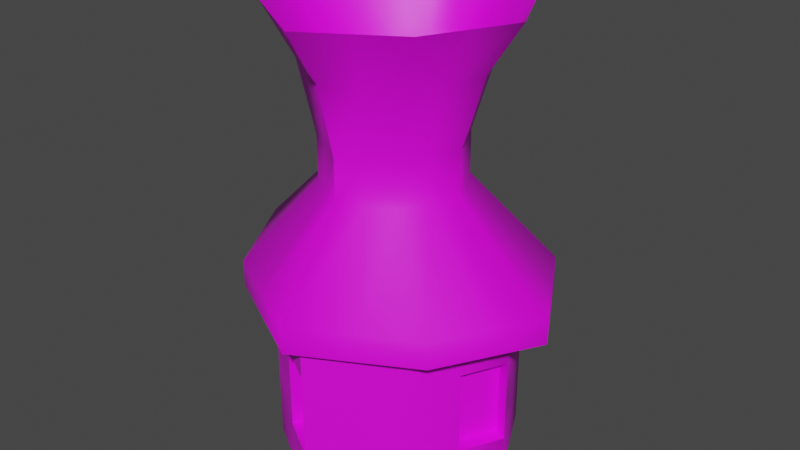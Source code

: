 # Source: HouseSky.bleND  (saved by Blender 2.82.7; exported with 4.5.12 LTS)
import bpy
from mathutils import Matrix  # noqa: F401  (used for matrix-valued properties, if any)

bpy.ops.wm.read_factory_settings(use_empty=True)
scene = bpy.context.scene
scene.name = 'Scene'

# ---- collections
col_collection = bpy.data.collections.new('Collection'); scene.collection.children.link(col_collection)

# ---- images (referenced by path relative to the original .blend; pixels are not part of the script)
import os
ASSET_DIR = os.environ.get("B2B_ASSET_DIR", "")  # directory of the original .blend (textures are referenced by path, not embedded)
HERE = os.path.dirname(os.path.abspath(__file__))  # packed textures are extracted next to this script under _unpacked/

def load_image(name, relpath, width, height, colorspace="sRGB"):
    """Load a texture the original file referenced (path relative to the .blend, or extracted next to this script)."""
    p = next((c for c in (os.path.join(HERE, relpath), os.path.join(ASSET_DIR, relpath)) if relpath and os.path.exists(c)), "")
    if p:
        img = bpy.data.images.load(p, check_existing=True)
        img.name = name
    else:  # same state as the original file: an image datablock whose file is absent (Cycles renders it pink)
        img = bpy.data.images.new(name, width, height)
        img.source = "FILE"
        img.filepath = "//" + (relpath or name)
    img.colorspace_settings.name = colorspace
    return img
img_atlas_normal_png = load_image('Atlas Normal.png', 'Atlas Normal.png', 1024, 1024, 'sRGB')

# ---- materials (node trees are filled in below, after node groups)
mat_material_001 = bpy.data.materials.new('Material.001')
mat_material_001.use_transparent_shadow = False

# ---- node groups
ng_auto_smooth = bpy.data.node_groups.new('Auto Smooth', 'GeometryNodeTree')
_s = ng_auto_smooth.interface.new_socket(name='Geometry', in_out='OUTPUT', socket_type='NodeSocketGeometry')
_s = ng_auto_smooth.interface.new_socket(name='Geometry', in_out='INPUT', socket_type='NodeSocketGeometry')
_s = ng_auto_smooth.interface.new_socket(name='Angle', in_out='INPUT', socket_type='NodeSocketFloat')
_s.subtype = 'ANGLE'
_s.min_value = 0.0
_s.max_value = 3.142
ng_auto_smooth.is_modifier = True
_N = ng_auto_smooth.nodes; _L = ng_auto_smooth.links
n0 = _N.new('NodeGroupOutput'); n0.name = 'Group Output'; n0.location = (480, -100)
n1 = _N.new('NodeGroupInput'); n1.name = 'Group Input'; n1.location = (-420, -300)
n2 = _N.new('NodeGroupInput'); n2.name = 'Group Input.001'; n2.location = (-60, -100)
n3 = _N.new('GeometryNodeSetShadeSmooth'); n3.name = 'Set Shade Smooth'; n3.location = (120, -100)
n3.domain = 'EDGE'
n4 = _N.new('GeometryNodeSetShadeSmooth'); n4.name = 'Set Shade Smooth.001'; n4.location = (300, -100)
n5 = _N.new('GeometryNodeInputMeshEdgeAngle'); n5.name = 'Edge Angle'; n5.location = (-420, -220)
n6 = _N.new('GeometryNodeInputEdgeSmooth'); n6.name = 'Is Edge Smooth'; n6.location = (-60, -160)
n7 = _N.new('GeometryNodeInputShadeSmooth'); n7.name = 'Is Face Smooth'; n7.location = (-240, -340)
n8 = _N.new('FunctionNodeBooleanMath'); n8.name = 'Boolean Math'; n8.location = (-60, -220)
n9 = _N.new('FunctionNodeCompare'); n9.name = 'Compare'; n9.location = (-240, -180)
n9.operation = 'LESS_EQUAL'
_L.new(n5.outputs[0], n9.inputs[0])
_L.new(n4.outputs[0], n0.inputs[0])
_L.new(n1.outputs[1], n9.inputs[1])
_L.new(n9.outputs[0], n8.inputs[0])
_L.new(n7.outputs[0], n8.inputs[1])
_L.new(n2.outputs[0], n3.inputs[0])
_L.new(n6.outputs[0], n3.inputs[1])
_L.new(n3.outputs[0], n4.inputs[0])
_L.new(n8.outputs[0], n3.inputs[2])
n0.is_active_output = True

# ---- material node trees
mat_material_001.use_nodes = True; mat_material_001.node_tree.nodes.clear()
_N = mat_material_001.node_tree.nodes; _L = mat_material_001.node_tree.links
n0 = _N.new('ShaderNodeOutputMaterial'); n0.name = 'Material Output'; n0.location = (300, 300)
n1 = _N.new('ShaderNodeBsdfPrincipled'); n1.name = 'Principled BSDF'; n1.location = (10, 300)
n1.distribution = 'GGX'
n1.subsurface_method = 'BURLEY'
n1.inputs[3].default_value = 1.45
n1.inputs[27].default_value = (0.0, 0.0, 0.0, 1.0)
n1.inputs[28].default_value = 1.0
n2 = _N.new('ShaderNodeTexImage'); n2.name = 'Image Texture'; n2.location = (-280, 270)
n2.image = img_atlas_normal_png
_L.new(n1.outputs[0], n0.inputs[0])
_L.new(n2.outputs[0], n1.inputs[0])
n0.is_active_output = True

# ---- world
world_world = bpy.data.worlds.new('World'); scene.world = world_world
world_world.use_nodes = True; world_world.node_tree.nodes.clear()
_N = world_world.node_tree.nodes; _L = world_world.node_tree.links
n0 = _N.new('ShaderNodeOutputWorld'); n0.name = 'World Output'; n0.location = (300, 300)
n1 = _N.new('ShaderNodeBackground'); n1.name = 'Background'; n1.location = (10, 300)
n1.inputs[0].default_value = (0.05088, 0.05088, 0.05088, 1.0)
_L.new(n1.outputs[0], n0.inputs[0])
n0.is_active_output = True
world_world.color = (0.05088, 0.05088, 0.05088)
world_world.use_sun_shadow = False
world_world.sun_shadow_jitter_overblur = 0.0

# ---- meshes
me_cube_002 = bpy.data.meshes.new('Cube.002')
me_cube_002.from_pydata([(-1.0, -1.0, -1.0), (-1.0, -1.0, 1.0), (-1.0, 1.0, -1.0), (-1.0, 1.0, 1.0), (1.0, -1.0, -1.0), (1.0, -1.0, 1.0), (1.0, 1.0, -1.0), (1.0, 1.0, 1.0), (-1.5, 0.0, -1.0), (-1.5, 0.0, 1.0), (1.5, 0.0, -1.0), (1.5, 0.0, 1.0), (0.0, 1.622, -1.0), (0.0, 1.622, 1.0), (0.0, -1.622, -1.0), (0.0, -1.622, 1.0), (-2.05, 0.06792, 0.8883), (-1.0, -1.0, 0.0), (-1.0, 1.0, 0.0), (1.0, 1.0, 0.0), (1.0, -1.0, 0.0), (1.5, 0.0, 0.0), (-1.5, 0.0, 0.0), (0.0, -1.622, 0.0), (0.0, 1.622, 0.0), (-0.8936, -0.06782, 2.295), (-0.6043, 0.5113, 2.295), (-0.02525, 0.8715, 2.295), (0.5538, 0.5113, 2.295), (0.8431, -0.06782, 2.295), (0.5538, -0.6469, 2.295), (-0.02525, -1.007, 2.295), (-0.6043, -0.6469, 2.295), (-1.5, 0.0, 4.266), (-1.387, 1.231, 0.8883), (-0.06112, 1.954, 0.8883), (1.265, 1.231, 0.8883), (1.928, 0.06792, 0.8883), (1.265, -1.095, 0.8883), (-0.06112, -1.818, 0.8883), (-1.387, -1.095, 0.8883), (1.265, 1.231, 1.203), (-0.06112, 1.954, 1.203), (-1.387, -1.095, 1.203), (-0.06112, -1.818, 1.203), (-2.05, 0.06792, 1.203), (-1.387, 1.231, 1.203), (1.928, 0.06792, 1.203), (1.265, -1.095, 1.203), (-0.8936, -0.06782, 2.813), (-0.6043, 0.5113, 2.813), (-0.02525, 0.8715, 2.813), (0.5538, 0.5113, 2.813), (0.8431, -0.06782, 2.813), (0.5538, -0.6469, 2.813), (-0.02525, -1.007, 2.813), (-0.6043, -0.6469, 2.813), (-1.0, 1.0, 4.266), (0.0, 1.622, 4.266), (1.0, 1.0, 4.266), (1.5, 0.0, 4.266), (1.0, -1.0, 4.266), (0.0, -1.622, 4.266), (-1.0, -1.0, 4.266), (0.7245, 0.7063, 3.646), (-0.01078, 1.164, 3.646), (-0.746, -0.7642, 3.646), (-0.01078, -1.222, 3.646), (0.7245, -0.7642, 3.646), (-1.113, -0.02894, 3.646), (1.092, -0.02894, 3.646), (-0.746, 0.7063, 3.646), (-0.5, 1.311, -1.0), (-0.5, -1.311, 1.0), (-0.5, 1.311, 1.0), (-0.5, -1.311, -1.0), (-0.5, 1.311, 0.0), (-0.5, -1.311, 0.0), (-0.3148, -0.827, 2.295), (-0.3148, 0.6914, 2.295), (-0.7242, -1.457, 0.8883), (-0.7242, 1.593, 0.8883), (-0.7242, -1.457, 1.203), (-0.7242, 1.593, 1.203), (-0.3148, -0.827, 2.813), (-0.3148, 0.6914, 2.813), (-0.5, -1.311, 4.266), (-0.5, 1.311, 4.266), (-0.3784, 0.935, 3.646), (-0.3784, -0.9929, 3.646), (0.5, 1.311, 1.0), (0.5, -1.311, -1.0), (0.5, 1.311, -1.0), (0.5, -1.311, 1.0), (0.5, -1.311, 0.0), (0.5, 1.311, 0.0), (0.2643, 0.6914, 2.295), (0.2643, -0.827, 2.295), (0.602, 1.593, 0.8883), (0.602, -1.457, 0.8883), (0.602, 1.593, 1.203), (0.602, -1.457, 1.203), (0.2643, 0.6914, 2.813), (0.2643, -0.827, 2.813), (0.5, 1.311, 4.266), (0.5, -1.311, 4.266), (0.3568, 0.935, 3.646), (0.3568, -0.9929, 3.646), (-1.25, -0.5, -1.0), (1.25, -0.5, 1.0), (-1.25, -0.5, 1.0), (1.25, -0.5, -1.0), (-1.25, -0.5, 0.0), (1.25, -0.5, 0.0), (0.6985, -0.3574, 2.295), (-0.749, -0.3574, 2.295), (1.596, -0.5136, 0.8883), (-1.719, -0.5136, 0.8883), (1.596, -0.5136, 1.203), (-1.719, -0.5136, 1.203), (0.6985, -0.3574, 2.813), (-0.749, -0.3574, 2.813), (1.25, -0.5, 4.266), (-1.25, -0.5, 4.266), (0.9081, -0.3966, 3.646), (-0.9297, -0.3966, 3.646), (-1.25, 0.5, 1.0), (1.25, 0.5, -1.0), (-1.25, 0.5, -1.0), (1.25, 0.5, 1.0), (1.25, 0.5, 0.0), (-1.25, 0.5, 0.0), (-0.749, 0.2217, 2.295), (0.6985, 0.2217, 2.295), (-1.719, 0.6494, 0.8883), (1.596, 0.6494, 0.8883), (-1.719, 0.6494, 1.203), (1.596, 0.6494, 1.203), (-0.749, 0.2217, 2.813), (0.6985, 0.2217, 2.813), (-1.25, 0.5, 4.266), (1.25, 0.5, 4.266), (0.9081, 0.3387, 3.646), (-0.9297, 0.3387, 3.646), (-1.0, 1.0, -0.5), (1.0, 1.0, -0.5), (1.0, -1.0, -0.5), (1.5, 0.0, -0.5), (-1.5, 0.0, -0.5), (0.0, -1.622, -0.5), (0.0, 1.622, -0.5), (-1.0, -1.0, -0.5), (-0.5, -1.311, -0.5), (-0.5, 1.311, -0.5), (0.5, 1.311, -0.5), (0.5, -1.311, -0.5), (1.25, -0.5, -0.5), (-1.25, -0.5, -0.5), (-1.25, 0.5, -0.5), (1.25, 0.5, -0.5), (-1.0, -1.0, 0.5), (-1.0, 1.0, 0.5), (1.0, 1.0, 0.5), (1.0, -1.0, 0.5), (1.5, 0.0, 0.5), (-1.5, 0.0, 0.5), (0.0, -1.622, 0.5), (0.0, 1.622, 0.5), (-0.5, 1.311, 0.5), (-0.5, -1.311, 0.5), (0.5, -1.311, 0.5), (0.5, 1.311, 0.5), (-1.25, -0.5, 0.5), (1.25, -0.5, 0.5), (1.25, 0.5, 0.5), (-1.25, 0.5, 0.5), (-0.8568, -0.9285, -0.5), (-0.8568, -0.9285, 0.0), (-1.107, -0.4285, 0.0), (-1.107, -0.4285, 0.5), (-1.107, -0.4285, -0.5), (-0.8568, -0.9285, 0.5), (0.1323, -1.409, 0.5), (0.1323, -1.409, 0.0), (-0.3677, -1.098, 0.0), (-0.3677, -1.098, 0.5), (0.1323, -1.409, -0.5), (-0.3677, -1.098, -0.5), (1.345, 0.07741, 0.5), (1.345, 0.07741, 0.0), (1.095, -0.4226, 0.0), (1.095, -0.4226, 0.5), (1.345, 0.07741, -0.5), (1.095, -0.4226, -0.5), (-0.08543, 1.519, 0.441), (-0.08543, 1.519, -0.05905), (0.4146, 1.208, -0.05905), (0.4146, 1.208, 0.441), (-0.08543, 1.519, -0.559), (0.4146, 1.208, -0.559), (-0.8776, 0.9388, 0.5), (-0.8776, 0.9388, 0.0), (-1.127, 0.4388, 0.0), (-1.127, 0.4388, 0.5), (-0.8776, 0.9388, -0.5), (-1.127, 0.4388, -0.5)], [], [(175, 126, 3, 161), (171, 90, 7, 162), (173, 109, 5, 163), (169, 73, 1, 160), (109, 11, 37, 116), (115, 25, 45, 119), (174, 129, 11, 164), (172, 110, 9, 165), (129, 7, 36, 135), (78, 32, 43, 82), (170, 93, 15, 166), (168, 74, 13, 167), (153, 76, 24, 150), (155, 94, 23, 149), (157, 112, 22, 148), (159, 130, 21, 147), (152, 77, 17, 151), (156, 113, 20, 146), (154, 95, 19, 145), (161, 18, 201, 200), (96, 27, 51, 102), (78, 31, 55, 84), (133, 28, 52, 139), (79, 26, 50, 85), (74, 3, 34, 81), (114, 30, 48, 118), (110, 1, 40, 117), (90, 13, 35, 98), (81, 34, 46, 83), (99, 38, 48, 101), (98, 35, 42, 100), (80, 39, 44, 82), (116, 37, 47, 118), (135, 36, 41, 137), (117, 40, 43, 119), (134, 16, 45, 136), (93, 5, 38, 99), (133, 29, 47, 137), (126, 9, 16, 134), (79, 27, 42, 83), (73, 15, 39, 80), (132, 26, 46, 136), (97, 31, 44, 101), (96, 28, 41, 100), (125, 66, 63, 123), (107, 68, 61, 105), (106, 65, 58, 104), (89, 67, 62, 86), (97, 30, 54, 103), (115, 32, 56, 121), (114, 29, 53, 120), (132, 25, 49, 138), (124, 70, 60, 122), (143, 69, 33, 140), (88, 71, 57, 87), (142, 64, 59, 141), (139, 52, 64, 142), (85, 50, 71, 88), (138, 49, 69, 143), (120, 53, 70, 124), (84, 55, 67, 89), (102, 51, 65, 106), (103, 54, 68, 107), (121, 56, 66, 125), (56, 84, 89, 66), (51, 85, 88, 65), (65, 88, 87, 58), (66, 89, 86, 63), (1, 73, 80, 40), (26, 79, 83, 46), (40, 80, 82, 43), (35, 81, 83, 42), (13, 74, 81, 35), (27, 79, 85, 51), (32, 78, 84, 56), (152, 149, 186, 187), (144, 18, 76, 153), (161, 3, 74, 168), (31, 78, 82, 44), (166, 15, 73, 169), (55, 103, 107, 67), (52, 102, 106, 64), (31, 97, 103, 55), (64, 106, 104, 59), (67, 107, 105, 62), (27, 96, 100, 42), (30, 97, 101, 48), (15, 93, 99, 39), (36, 98, 100, 41), (39, 99, 101, 44), (7, 90, 98, 36), (28, 96, 102, 52), (154, 150, 198, 199), (146, 20, 94, 155), (163, 5, 93, 170), (167, 13, 90, 171), (49, 121, 125, 69), (54, 120, 124, 68), (68, 124, 122, 61), (30, 114, 120, 54), (25, 115, 121, 49), (69, 125, 123, 33), (16, 117, 119, 45), (38, 116, 118, 48), (9, 110, 117, 16), (29, 114, 118, 47), (113, 156, 193, 190), (160, 172, 179, 181), (160, 1, 110, 172), (32, 115, 119, 43), (5, 109, 116, 38), (164, 11, 109, 173), (50, 138, 143, 71), (53, 139, 142, 70), (70, 142, 141, 60), (71, 143, 140, 57), (26, 132, 138, 50), (25, 132, 136, 45), (3, 126, 134, 34), (28, 133, 137, 41), (34, 134, 136, 46), (37, 135, 137, 47), (29, 133, 139, 53), (148, 22, 131, 158), (145, 19, 130, 159), (11, 129, 135, 37), (162, 7, 129, 174), (165, 9, 126, 175), (6, 145, 159, 127), (8, 148, 158, 128), (0, 151, 157, 108), (10, 147, 156, 111), (4, 146, 155, 91), (12, 150, 154, 92), (2, 144, 153, 72), (14, 149, 152, 75), (128, 158, 144, 2), (92, 154, 145, 6), (111, 156, 146, 4), (75, 152, 151, 0), (127, 159, 147, 10), (108, 157, 148, 8), (91, 155, 149, 14), (72, 153, 150, 12), (22, 165, 175, 131), (19, 162, 174, 130), (147, 21, 189, 192), (151, 17, 177, 176), (24, 167, 194, 195), (20, 163, 170, 94), (149, 23, 183, 186), (18, 161, 168, 76), (76, 168, 167, 24), (94, 170, 166, 23), (112, 172, 165, 22), (130, 174, 164, 21), (77, 169, 160, 17), (113, 173, 163, 20), (95, 171, 162, 19), (158, 131, 202, 205), (176, 177, 178, 180), (177, 181, 179, 178), (157, 151, 176, 180), (17, 160, 181, 177), (172, 112, 178, 179), (112, 157, 180, 178), (186, 183, 184, 187), (183, 182, 185, 184), (166, 169, 185, 182), (77, 152, 187, 184), (169, 77, 184, 185), (23, 166, 182, 183), (192, 189, 190, 193), (189, 188, 191, 190), (156, 147, 192, 193), (164, 173, 191, 188), (173, 113, 190, 191), (21, 164, 188, 189), (198, 195, 196, 199), (195, 194, 197, 196), (95, 154, 199, 196), (167, 171, 197, 194), (150, 24, 195, 198), (171, 95, 196, 197), (205, 202, 201, 204), (202, 203, 200, 201), (131, 175, 203, 202), (175, 161, 200, 203), (144, 158, 205, 204), (18, 144, 204, 201)])
me_cube_002.polygons.foreach_set('use_smooth', [True] * 190)
_uv = me_cube_002.uv_layers.new(name='UVMap')
_uv.uv.foreach_set('vector', [0.6734, 0.3294, 0.6752, 0.3014, 0.7032, 0.3033, 0.7013, 0.3312, 0.04223, 0.3341, 0.04209, 0.3465, 0.02972, 0.3463, 0.02985, 0.334, 0.6139, 0.365, 0.6138, 0.3383, 0.6405, 0.3382, 0.6406, 0.3649, 0.03246, 0.3058, 0.03254, 0.3301, 0.008215, 0.3302, 0.008136, 0.3059, 0.625, 0.6875, 0.625, 0.625, 0.625, 0.625, 0.625, 0.6875, 0.7158, 0.6577, 0.7158, 0.624, 0.7158, 0.624, 0.7158, 0.6577, 0.01748, 0.3338, 0.01734, 0.3462, 0.004965, 0.3461, 0.005102, 0.3337, 0.6175, 0.3257, 0.6193, 0.2977, 0.6473, 0.2996, 0.6454, 0.3275, 0.625, 0.5625, 0.625, 0.5, 0.625, 0.5, 0.625, 0.5625, 0.6821, 0.6914, 0.7158, 0.6914, 0.7158, 0.6914, 0.6821, 0.6914, 0.6673, 0.3649, 0.6672, 0.3382, 0.6939, 0.3381, 0.6939, 0.3648, 0.0315, 0.3383, 0.03174, 0.3641, 0.00593, 0.3644, 0.005683, 0.3386, 0.031, 0.2867, 0.03125, 0.3125, 0.005436, 0.3127, 0.005189, 0.2869, 0.6674, 0.4182, 0.6673, 0.3915, 0.694, 0.3915, 0.694, 0.4182, 0.6137, 0.3816, 0.6156, 0.3536, 0.6436, 0.3555, 0.6417, 0.3834, 0.01775, 0.3091, 0.01761, 0.3215, 0.005239, 0.3213, 0.005376, 0.3089, 0.03231, 0.2571, 0.03239, 0.2815, 0.008057, 0.2815, 0.007979, 0.2572, 0.614, 0.4183, 0.6139, 0.3917, 0.6406, 0.3916, 0.6407, 0.4183, 0.0425, 0.3094, 0.04237, 0.3217, 0.02999, 0.3216, 0.03013, 0.3092, 0.4946, 0.4572, 0.4727, 0.4572, 0.4727, 0.4572, 0.4946, 0.4572, 0.606, 0.5548, 0.6387, 0.5548, 0.6387, 0.5548, 0.606, 0.5548, 0.6713, 0.6854, 0.6387, 0.6854, 0.6387, 0.6854, 0.6713, 0.6854, 0.5734, 0.5875, 0.5734, 0.5548, 0.5734, 0.5548, 0.5734, 0.5875, 0.6713, 0.5548, 0.704, 0.5548, 0.704, 0.5548, 0.6713, 0.5548, 0.625, 0.3125, 0.625, 0.25, 0.625, 0.25, 0.625, 0.3125, 0.5811, 0.6577, 0.5811, 0.6914, 0.5811, 0.6914, 0.5811, 0.6577, 0.625, 0.0625, 0.625, 0.0, 0.625, 0.0, 0.625, 0.0625, 0.625, 0.4375, 0.625, 0.375, 0.625, 0.375, 0.625, 0.4375, 0.1962, 0.6286, 0.1962, 0.6105, 0.2485, 0.6125, 0.2485, 0.6305, 0.1962, 0.773, 0.1962, 0.755, 0.2485, 0.7569, 0.2485, 0.775, 0.2485, 0.6667, 0.2485, 0.6486, 0.1962, 0.6467, 0.1962, 0.6647, 0.1962, 0.8092, 0.1962, 0.7911, 0.2485, 0.7931, 0.2485, 0.8111, 0.1962, 0.7369, 0.2485, 0.7208, 0.1962, 0.7189, 0.2485, 0.7389, 0.1962, 0.7008, 0.2485, 0.6847, 0.1962, 0.6828, 0.2485, 0.7028, 0.2485, 0.5583, 0.1962, 0.5383, 0.2485, 0.5403, 0.1962, 0.5564, 0.1962, 0.5925, 0.2485, 0.5764, 0.1962, 0.5744, 0.2485, 0.5944, 0.625, 0.8125, 0.625, 0.75, 0.625, 0.75, 0.625, 0.8125, 0.5811, 0.5903, 0.5811, 0.624, 0.5811, 0.624, 0.5811, 0.5903, 0.625, 0.1875, 0.625, 0.125, 0.625, 0.125, 0.625, 0.1875, 0.6821, 0.5567, 0.6484, 0.5567, 0.6484, 0.5567, 0.6821, 0.5567, 0.625, 0.9375, 0.625, 0.875, 0.625, 0.875, 0.625, 0.9375, 0.7158, 0.5903, 0.7158, 0.5567, 0.7158, 0.5567, 0.7158, 0.5903, 0.6148, 0.6914, 0.6484, 0.6914, 0.6484, 0.6914, 0.6148, 0.6914, 0.6148, 0.5567, 0.5811, 0.5567, 0.5811, 0.5567, 0.6148, 0.5567, 0.704, 0.6528, 0.704, 0.6854, 0.704, 0.6854, 0.704, 0.6528, 0.606, 0.6854, 0.5734, 0.6854, 0.5734, 0.6854, 0.606, 0.6854, 0.606, 0.5548, 0.6387, 0.5548, 0.6387, 0.5548, 0.606, 0.5548, 0.6713, 0.6854, 0.6387, 0.6854, 0.6387, 0.6854, 0.6713, 0.6854, 0.606, 0.6854, 0.5734, 0.6854, 0.5734, 0.6854, 0.606, 0.6854, 0.704, 0.6528, 0.704, 0.6854, 0.704, 0.6854, 0.704, 0.6528, 0.5734, 0.6528, 0.5734, 0.6201, 0.5734, 0.6201, 0.5734, 0.6528, 0.704, 0.5875, 0.704, 0.6201, 0.704, 0.6201, 0.704, 0.5875, 0.5734, 0.6528, 0.5734, 0.6201, 0.5734, 0.6201, 0.5734, 0.6528, 0.704, 0.5875, 0.704, 0.6201, 0.704, 0.6201, 0.704, 0.5875, 0.6713, 0.5548, 0.704, 0.5548, 0.704, 0.5548, 0.6713, 0.5548, 0.5734, 0.5875, 0.5734, 0.5548, 0.5734, 0.5548, 0.5734, 0.5875, 0.5734, 0.5875, 0.5734, 0.5548, 0.5734, 0.5548, 0.5734, 0.5875, 0.6713, 0.5548, 0.704, 0.5548, 0.704, 0.5548, 0.6713, 0.5548, 0.704, 0.5875, 0.704, 0.6201, 0.704, 0.6201, 0.704, 0.5875, 0.5734, 0.6528, 0.5734, 0.6201, 0.5734, 0.6201, 0.5734, 0.6528, 0.6713, 0.6854, 0.6387, 0.6854, 0.6387, 0.6854, 0.6713, 0.6854, 0.606, 0.5548, 0.6387, 0.5548, 0.6387, 0.5548, 0.606, 0.5548, 0.606, 0.6854, 0.5734, 0.6854, 0.5734, 0.6854, 0.606, 0.6854, 0.704, 0.6528, 0.704, 0.6854, 0.704, 0.6854, 0.704, 0.6528, 0.704, 0.6854, 0.6713, 0.6854, 0.6713, 0.6854, 0.704, 0.6854, 0.6387, 0.5548, 0.6713, 0.5548, 0.6713, 0.5548, 0.6387, 0.5548, 0.6387, 0.5548, 0.6713, 0.5548, 0.6713, 0.5548, 0.6387, 0.5548, 0.704, 0.6854, 0.6713, 0.6854, 0.6713, 0.6854, 0.704, 0.6854, 0.625, 1.0, 0.625, 0.9375, 0.625, 0.9375, 0.625, 1.0, 0.7158, 0.5567, 0.6821, 0.5567, 0.6821, 0.5567, 0.7158, 0.5567, 0.2485, 0.8292, 0.1962, 0.8092, 0.2485, 0.8111, 0.1962, 0.8272, 0.2485, 0.6486, 0.1962, 0.6286, 0.2485, 0.6305, 0.1962, 0.6467, 0.625, 0.375, 0.625, 0.3125, 0.625, 0.3125, 0.625, 0.375, 0.6387, 0.5548, 0.6713, 0.5548, 0.6713, 0.5548, 0.6387, 0.5548, 0.704, 0.6854, 0.6713, 0.6854, 0.6713, 0.6854, 0.704, 0.6854, 0.3799, 0.458, 0.3799, 0.3955, 0.3799, 0.3955, 0.3799, 0.458, 0.05682, 0.2864, 0.05706, 0.3123, 0.03125, 0.3125, 0.031, 0.2867, 0.05731, 0.3381, 0.05756, 0.3639, 0.03174, 0.3641, 0.0315, 0.3383, 0.6484, 0.6914, 0.6821, 0.6914, 0.6821, 0.6914, 0.6484, 0.6914, 0.05679, 0.3057, 0.05687, 0.33, 0.03254, 0.3301, 0.03246, 0.3058, 0.6387, 0.6854, 0.606, 0.6854, 0.606, 0.6854, 0.6387, 0.6854, 0.5734, 0.5548, 0.606, 0.5548, 0.606, 0.5548, 0.5734, 0.5548, 0.6387, 0.6854, 0.606, 0.6854, 0.606, 0.6854, 0.6387, 0.6854, 0.5734, 0.5548, 0.606, 0.5548, 0.606, 0.5548, 0.5734, 0.5548, 0.6387, 0.6854, 0.606, 0.6854, 0.606, 0.6854, 0.6387, 0.6854, 0.6484, 0.5567, 0.6148, 0.5567, 0.6148, 0.5567, 0.6484, 0.5567, 0.5811, 0.6914, 0.6148, 0.6914, 0.6148, 0.6914, 0.5811, 0.6914, 0.625, 0.875, 0.625, 0.8125, 0.625, 0.8125, 0.625, 0.875, 0.2485, 0.6847, 0.2485, 0.6667, 0.1962, 0.6647, 0.1962, 0.6828, 0.1962, 0.7911, 0.1962, 0.773, 0.2485, 0.775, 0.2485, 0.7931, 0.625, 0.5, 0.625, 0.4375, 0.625, 0.4375, 0.625, 0.5, 0.5734, 0.5548, 0.606, 0.5548, 0.606, 0.5548, 0.5734, 0.5548, 0.5053, 0.4018, 0.5053, 0.4354, 0.5053, 0.4354, 0.5053, 0.4018, 0.6407, 0.4183, 0.6406, 0.3916, 0.6673, 0.3915, 0.6674, 0.4182, 0.6406, 0.3649, 0.6405, 0.3382, 0.6672, 0.3382, 0.6673, 0.3649, 0.0546, 0.3342, 0.05447, 0.3466, 0.04209, 0.3465, 0.04223, 0.3341, 0.704, 0.6201, 0.704, 0.6528, 0.704, 0.6528, 0.704, 0.6201, 0.5734, 0.6854, 0.5734, 0.6528, 0.5734, 0.6528, 0.5734, 0.6854, 0.5734, 0.6854, 0.5734, 0.6528, 0.5734, 0.6528, 0.5734, 0.6854, 0.5734, 0.6854, 0.5734, 0.6528, 0.5734, 0.6528, 0.5734, 0.6854, 0.704, 0.6201, 0.704, 0.6528, 0.704, 0.6528, 0.704, 0.6201, 0.704, 0.6201, 0.704, 0.6528, 0.704, 0.6528, 0.704, 0.6201, 0.2485, 0.5764, 0.2485, 0.5583, 0.1962, 0.5564, 0.1962, 0.5744, 0.1962, 0.755, 0.1962, 0.7369, 0.2485, 0.7389, 0.2485, 0.7569, 0.625, 0.125, 0.625, 0.0625, 0.625, 0.0625, 0.625, 0.125, 0.5811, 0.624, 0.5811, 0.6577, 0.5811, 0.6577, 0.5811, 0.624, 0.4762, 0.4848, 0.4551, 0.4848, 0.4551, 0.4848, 0.4762, 0.4848, 0.5034, 0.3986, 0.5034, 0.4611, 0.5034, 0.4611, 0.5034, 0.3986, 0.5895, 0.3238, 0.5914, 0.2958, 0.6193, 0.2977, 0.6175, 0.3257, 0.7158, 0.6914, 0.7158, 0.6577, 0.7158, 0.6577, 0.7158, 0.6914, 0.625, 0.75, 0.625, 0.6875, 0.625, 0.6875, 0.625, 0.75, 0.5872, 0.365, 0.5872, 0.3383, 0.6138, 0.3383, 0.6139, 0.365, 0.704, 0.5548, 0.704, 0.5875, 0.704, 0.5875, 0.704, 0.5548, 0.5734, 0.6201, 0.5734, 0.5875, 0.5734, 0.5875, 0.5734, 0.6201, 0.5734, 0.6201, 0.5734, 0.5875, 0.5734, 0.5875, 0.5734, 0.6201, 0.704, 0.5548, 0.704, 0.5875, 0.704, 0.5875, 0.704, 0.5548, 0.704, 0.5548, 0.704, 0.5875, 0.704, 0.5875, 0.704, 0.5548, 0.7158, 0.624, 0.7158, 0.5903, 0.7158, 0.5903, 0.7158, 0.624, 0.625, 0.25, 0.625, 0.1875, 0.625, 0.1875, 0.625, 0.25, 0.5811, 0.5567, 0.5811, 0.5903, 0.5811, 0.5903, 0.5811, 0.5567, 0.1962, 0.6105, 0.1962, 0.5925, 0.2485, 0.5944, 0.2485, 0.6125, 0.2485, 0.7208, 0.1962, 0.7008, 0.2485, 0.7028, 0.1962, 0.7189, 0.5734, 0.6201, 0.5734, 0.5875, 0.5734, 0.5875, 0.5734, 0.6201, 0.6417, 0.3834, 0.6436, 0.3555, 0.6715, 0.3573, 0.6697, 0.3853, 0.03013, 0.3092, 0.02999, 0.3216, 0.01761, 0.3215, 0.01775, 0.3091, 0.625, 0.625, 0.625, 0.5625, 0.625, 0.5625, 0.625, 0.625, 0.02985, 0.334, 0.02972, 0.3463, 0.01734, 0.3462, 0.01748, 0.3338, 0.6454, 0.3275, 0.6473, 0.2996, 0.6752, 0.3014, 0.6734, 0.3294, 0.03026, 0.2968, 0.03013, 0.3092, 0.01775, 0.3091, 0.01789, 0.2967, 0.6398, 0.4114, 0.6417, 0.3834, 0.6697, 0.3853, 0.6678, 0.4132, 0.5839, 0.4077, 0.5858, 0.3797, 0.6137, 0.3816, 0.6119, 0.4095, 0.5874, 0.4451, 0.5873, 0.4184, 0.614, 0.4183, 0.614, 0.445, 0.6407, 0.445, 0.6407, 0.4183, 0.6674, 0.4182, 0.6674, 0.4449, 0.05502, 0.2971, 0.05488, 0.3095, 0.0425, 0.3094, 0.04264, 0.297, 0.05657, 0.2606, 0.05682, 0.2864, 0.031, 0.2867, 0.03076, 0.2609, 0.05656, 0.2327, 0.05663, 0.2571, 0.03231, 0.2571, 0.03223, 0.2328, 0.6678, 0.4132, 0.6697, 0.3853, 0.6976, 0.3871, 0.6957, 0.4151, 0.04264, 0.297, 0.0425, 0.3094, 0.03013, 0.3092, 0.03026, 0.2968, 0.614, 0.445, 0.614, 0.4183, 0.6407, 0.4183, 0.6407, 0.445, 0.03223, 0.2328, 0.03231, 0.2571, 0.007979, 0.2572, 0.0079, 0.2329, 0.01789, 0.2967, 0.01775, 0.3091, 0.005376, 0.3089, 0.005513, 0.2966, 0.6119, 0.4095, 0.6137, 0.3816, 0.6417, 0.3834, 0.6398, 0.4114, 0.6674, 0.4449, 0.6674, 0.4182, 0.694, 0.4182, 0.6941, 0.4449, 0.03076, 0.2609, 0.031, 0.2867, 0.005189, 0.2869, 0.004942, 0.2611, 0.6436, 0.3555, 0.6454, 0.3275, 0.6734, 0.3294, 0.6715, 0.3573, 0.02999, 0.3216, 0.02985, 0.334, 0.01748, 0.3338, 0.01761, 0.3215, 0.4551, 0.4637, 0.4762, 0.4637, 0.4762, 0.4637, 0.4551, 0.4637, 0.3789, 0.4404, 0.4414, 0.4404, 0.4414, 0.4404, 0.3789, 0.4404, 0.4717, 0.4354, 0.4381, 0.4354, 0.4381, 0.4354, 0.4717, 0.4354, 0.6406, 0.3916, 0.6406, 0.3649, 0.6673, 0.3649, 0.6673, 0.3915, 0.3799, 0.3955, 0.4424, 0.3955, 0.4424, 0.3955, 0.3799, 0.3955, 0.05706, 0.3123, 0.05731, 0.3381, 0.0315, 0.3383, 0.03125, 0.3125, 0.03125, 0.3125, 0.0315, 0.3383, 0.005683, 0.3386, 0.005436, 0.3127, 0.6673, 0.3915, 0.6673, 0.3649, 0.6939, 0.3648, 0.694, 0.3915, 0.6156, 0.3536, 0.6175, 0.3257, 0.6454, 0.3275, 0.6436, 0.3555, 0.01761, 0.3215, 0.01748, 0.3338, 0.005102, 0.3337, 0.005239, 0.3213, 0.03239, 0.2815, 0.03246, 0.3058, 0.008136, 0.3059, 0.008057, 0.2815, 0.6139, 0.3917, 0.6139, 0.365, 0.6406, 0.3649, 0.6406, 0.3916, 0.04237, 0.3217, 0.04223, 0.3341, 0.02985, 0.334, 0.02999, 0.3216, 0.4508, 0.4353, 0.4727, 0.4353, 0.4727, 0.4353, 0.4508, 0.4353, 0.3784, 0.3986, 0.4409, 0.3986, 0.4409, 0.4611, 0.3784, 0.4611, 0.4409, 0.3986, 0.5034, 0.3986, 0.5034, 0.4611, 0.4409, 0.4611, 0.3784, 0.4611, 0.3784, 0.3986, 0.3784, 0.3986, 0.3784, 0.4611, 0.4414, 0.4404, 0.5039, 0.4404, 0.5039, 0.4404, 0.4414, 0.4404, 0.5034, 0.4611, 0.4409, 0.4611, 0.4409, 0.4611, 0.5034, 0.4611, 0.4409, 0.4611, 0.3784, 0.4611, 0.3784, 0.4611, 0.4409, 0.4611, 0.3799, 0.3955, 0.4424, 0.3955, 0.4424, 0.458, 0.3799, 0.458, 0.4424, 0.3955, 0.5049, 0.3955, 0.5049, 0.458, 0.4424, 0.458, 0.5625, 0.875, 0.5625, 0.9375, 0.5625, 0.9375, 0.5625, 0.875, 0.4424, 0.458, 0.3799, 0.458, 0.3799, 0.458, 0.4424, 0.458, 0.5049, 0.458, 0.4424, 0.458, 0.4424, 0.458, 0.5049, 0.458, 0.4424, 0.3955, 0.5049, 0.3955, 0.5049, 0.3955, 0.4424, 0.3955, 0.4551, 0.4637, 0.4762, 0.4637, 0.4762, 0.4848, 0.4551, 0.4848, 0.4762, 0.4637, 0.4973, 0.4637, 0.4973, 0.4848, 0.4762, 0.4848, 0.4551, 0.4848, 0.4551, 0.4637, 0.4551, 0.4637, 0.4551, 0.4848, 0.4973, 0.4637, 0.4973, 0.4848, 0.4973, 0.4848, 0.4973, 0.4637, 0.4973, 0.4848, 0.4762, 0.4848, 0.4762, 0.4848, 0.4973, 0.4848, 0.4762, 0.4637, 0.4973, 0.4637, 0.4973, 0.4637, 0.4762, 0.4637, 0.5053, 0.4354, 0.4717, 0.4354, 0.4717, 0.4018, 0.5053, 0.4018, 0.4717, 0.4354, 0.4381, 0.4354, 0.4381, 0.4018, 0.4717, 0.4018, 0.4717, 0.4018, 0.5053, 0.4018, 0.5053, 0.4018, 0.4717, 0.4018, 0.4381, 0.4354, 0.4381, 0.4018, 0.4381, 0.4018, 0.4381, 0.4354, 0.5053, 0.4354, 0.4717, 0.4354, 0.4717, 0.4354, 0.5053, 0.4354, 0.4381, 0.4018, 0.4717, 0.4018, 0.4717, 0.4018, 0.4381, 0.4018, 0.4508, 0.4353, 0.4727, 0.4353, 0.4727, 0.4572, 0.4508, 0.4572, 0.4727, 0.4353, 0.4946, 0.4353, 0.4946, 0.4572, 0.4727, 0.4572, 0.4727, 0.4353, 0.4946, 0.4353, 0.4946, 0.4353, 0.4727, 0.4353, 0.4946, 0.4353, 0.4946, 0.4572, 0.4946, 0.4572, 0.4946, 0.4353, 0.4508, 0.4572, 0.4508, 0.4353, 0.4508, 0.4353, 0.4508, 0.4572, 0.4727, 0.4572, 0.4508, 0.4572, 0.4508, 0.4572, 0.4727, 0.4572])
me_cube_002.materials.append(mat_material_001)
me_cube_002.use_remesh_fix_poles = True
me_cube_002.use_remesh_preserve_attributes = False
me_cube_002.use_mirror_vertex_groups = False
me_cube_002.update()

# ---- objects
ob_cube = bpy.data.objects.new('Cube', me_cube_002)

# ---- transforms, parenting, visibility, modifiers, constraints
ob_cube.location = (0.0, 0.0, 0.0)
ob_cube.lineart.crease_threshold = 0.0
_m = ob_cube.modifiers.new('Auto Smooth', 'NODES')
_m.node_group = ng_auto_smooth
_gi = [s.identifier for s in ng_auto_smooth.interface.items_tree if s.item_type == 'SOCKET' and s.in_out == 'INPUT']
_m[_gi[1]] = 1.047  # Angle

# ---- collection membership
col_collection.objects.link(ob_cube)

# ---- scene / render settings (as saved in the file)
scene.frame_start = 1; scene.frame_end = 250; scene.frame_set(1)
scene.render.engine = 'BLENDER_EEVEE_NEXT'
scene.cycles.use_denoising = False
scene.cycles.samples = 128
scene.cycles.sampling_pattern = 'TABULATED_SOBOL'
scene.cycles.use_adaptive_sampling = False
scene.cycles.use_light_tree = False
scene.view_settings.view_transform = 'Filmic'
bpy.context.view_layer.update()

# ---- added for rendering (the .blend has no active camera and no usable light): camera, sun
cam_auto = bpy.data.cameras.new('AutoCamera')
cam_auto.lens = 50.0
cam_auto.sensor_width = 36.0
cam_auto.clip_end = 1000.0
ob_auto_camera = bpy.data.objects.new('AutoCamera', cam_auto)
scene.collection.objects.link(ob_auto_camera)
ob_auto_camera.location = (6.97193, -8.37174, 7.25931)
ob_auto_camera.rotation_euler = (1.09748, -7.21219e-08, 0.694738)
scene.camera = ob_auto_camera
light_auto_sun = bpy.data.lights.new('AutoSun', 'SUN')
light_auto_sun.energy = 3.0
light_auto_sun.angle = 0.0523599
ob_auto_sun = bpy.data.objects.new('AutoSun', light_auto_sun)
scene.collection.objects.link(ob_auto_sun)
ob_auto_sun.rotation_euler = (0.872665, 0.174533, 0.523599)
bpy.context.view_layer.update()
